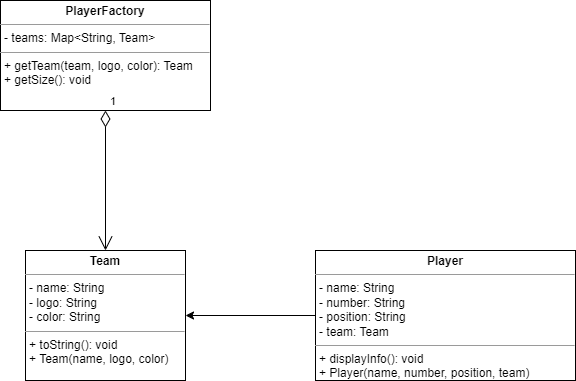

The diagram above was exported from draw.io. Its source (the exported page's mxGraphModel, read from the mxfile embedded in the PNG):
<mxGraphModel dx="1496" dy="737" grid="1" gridSize="10" guides="1" tooltips="1" connect="1" arrows="1" fold="1" page="1" pageScale="1" pageWidth="1100" pageHeight="1700" math="0" shadow="0">
  <root>
    <mxCell id="0" />
    <mxCell id="1" parent="0" />
    <mxCell id="B5YYquats-QZ628Eoa-A-3" style="edgeStyle=orthogonalEdgeStyle;rounded=0;orthogonalLoop=1;jettySize=auto;html=1;" edge="1" parent="1" source="B5YYquats-QZ628Eoa-A-1" target="B5YYquats-QZ628Eoa-A-2">
      <mxGeometry relative="1" as="geometry" />
    </mxCell>
    <mxCell id="B5YYquats-QZ628Eoa-A-1" value="&lt;p style=&quot;margin:0px;margin-top:4px;text-align:center;&quot;&gt;&lt;b&gt;Player&lt;/b&gt;&lt;/p&gt;&lt;hr size=&quot;1&quot;&gt;&lt;p style=&quot;margin:0px;margin-left:4px;&quot;&gt;- name: String&lt;/p&gt;&lt;p style=&quot;margin:0px;margin-left:4px;&quot;&gt;- number: String&lt;/p&gt;&lt;p style=&quot;margin:0px;margin-left:4px;&quot;&gt;- position: String&lt;/p&gt;&lt;p style=&quot;margin:0px;margin-left:4px;&quot;&gt;- team: Team&lt;/p&gt;&lt;hr size=&quot;1&quot;&gt;&lt;p style=&quot;margin:0px;margin-left:4px;&quot;&gt;+ displayInfo(): void&lt;br&gt;+ Player(name, number, position, team)&lt;/p&gt;" style="verticalAlign=top;align=left;overflow=fill;fontSize=12;fontFamily=Helvetica;html=1;" vertex="1" parent="1">
      <mxGeometry x="520" y="360" width="260" height="130" as="geometry" />
    </mxCell>
    <mxCell id="B5YYquats-QZ628Eoa-A-2" value="&lt;p style=&quot;margin:0px;margin-top:4px;text-align:center;&quot;&gt;&lt;b&gt;Team&lt;/b&gt;&lt;/p&gt;&lt;hr size=&quot;1&quot;&gt;&lt;p style=&quot;margin:0px;margin-left:4px;&quot;&gt;- name: String&lt;br&gt;&lt;/p&gt;&lt;p style=&quot;margin:0px;margin-left:4px;&quot;&gt;- logo: String&lt;/p&gt;&lt;p style=&quot;margin:0px;margin-left:4px;&quot;&gt;- color: String&lt;/p&gt;&lt;hr size=&quot;1&quot;&gt;&lt;p style=&quot;margin:0px;margin-left:4px;&quot;&gt;+ toString(): void&lt;br&gt;+ Team(name, logo, color)&lt;/p&gt;" style="verticalAlign=top;align=left;overflow=fill;fontSize=12;fontFamily=Helvetica;html=1;" vertex="1" parent="1">
      <mxGeometry x="230" y="360" width="160" height="130" as="geometry" />
    </mxCell>
    <mxCell id="B5YYquats-QZ628Eoa-A-4" value="&lt;p style=&quot;margin:0px;margin-top:4px;text-align:center;&quot;&gt;&lt;b&gt;PlayerFactory&lt;/b&gt;&lt;/p&gt;&lt;hr size=&quot;1&quot;&gt;&lt;p style=&quot;margin:0px;margin-left:4px;&quot;&gt;- teams: Map&amp;lt;String, Team&amp;gt;&lt;/p&gt;&lt;hr size=&quot;1&quot;&gt;&lt;p style=&quot;margin:0px;margin-left:4px;&quot;&gt;+ getTeam(team, logo, color): Team&lt;br&gt;+ getSize(): void&lt;/p&gt;" style="verticalAlign=top;align=left;overflow=fill;fontSize=12;fontFamily=Helvetica;html=1;" vertex="1" parent="1">
      <mxGeometry x="205" y="110" width="210" height="110" as="geometry" />
    </mxCell>
    <mxCell id="B5YYquats-QZ628Eoa-A-5" value="1" style="endArrow=open;html=1;endSize=12;startArrow=diamondThin;startSize=14;startFill=0;edgeStyle=orthogonalEdgeStyle;align=left;verticalAlign=bottom;rounded=0;exitX=0.5;exitY=1;exitDx=0;exitDy=0;entryX=0.5;entryY=0;entryDx=0;entryDy=0;" edge="1" parent="1" source="B5YYquats-QZ628Eoa-A-4" target="B5YYquats-QZ628Eoa-A-2">
      <mxGeometry x="-1" y="3" relative="1" as="geometry">
        <mxPoint x="470" y="380" as="sourcePoint" />
        <mxPoint x="630" y="380" as="targetPoint" />
      </mxGeometry>
    </mxCell>
  </root>
</mxGraphModel>